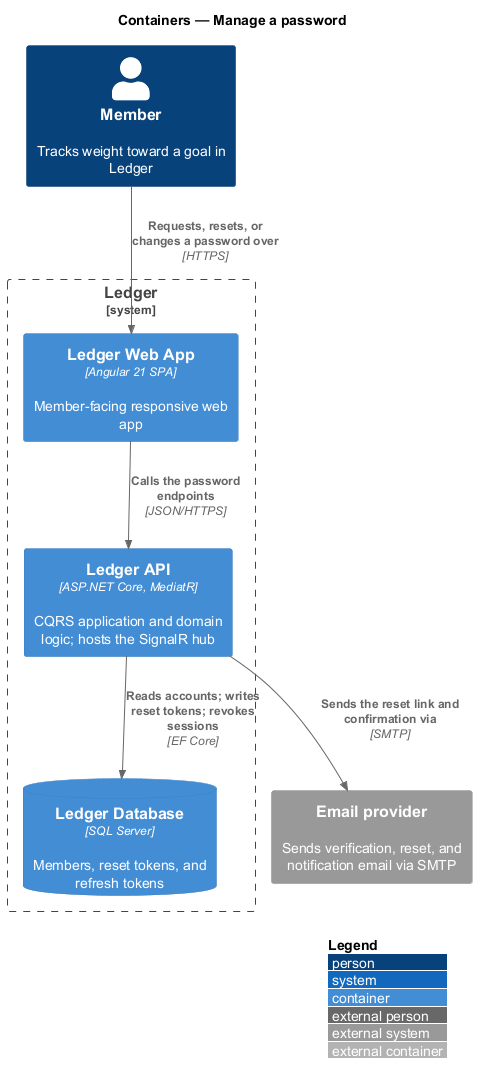

The diagram above was rendered by PlantUML. Its source (embedded in the PNG):
@startuml
!include <C4/C4_Container>
LAYOUT_WITH_LEGEND()
title Containers — Manage a password

Person(member, "Member", "Tracks weight toward a goal in Ledger")
System_Boundary(ledger, "Ledger") {
  Container(web, "Ledger Web App", "Angular 21 SPA", "Member-facing responsive web app")
  Container(api, "Ledger API", "ASP.NET Core, MediatR", "CQRS application and domain logic; hosts the SignalR hub")
  ContainerDb(db, "Ledger Database", "SQL Server", "Members, reset tokens, and refresh tokens")
}
System_Ext(email, "Email provider", "Sends verification, reset, and notification email via SMTP")

Rel(member, web, "Requests, resets, or changes a password over", "HTTPS")
Rel(web, api, "Calls the password endpoints", "JSON/HTTPS")
Rel(api, db, "Reads accounts; writes reset tokens; revokes sessions", "EF Core")
Rel(api, email, "Sends the reset link and confirmation via", "SMTP")
@enduml